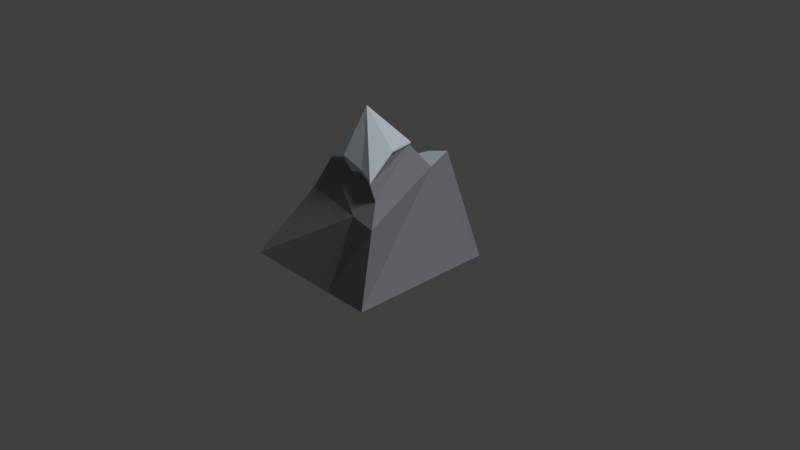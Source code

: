 # Source: mountain.blend  (saved by Blender 2.79.0; exported with 4.5.12 LTS)
import bpy
from mathutils import Matrix  # noqa: F401  (used for matrix-valued properties, if any)

bpy.ops.wm.read_factory_settings(use_empty=True)
scene = bpy.context.scene
scene.name = 'Scene'

# ---- collections
col_collection_1 = bpy.data.collections.new('Collection 1'); scene.collection.children.link(col_collection_1)

# ---- materials (node trees are filled in below, after node groups)
mat_ice = bpy.data.materials.new('Ice')
mat_ice.alpha_threshold = 0.0
mat_ice.use_transparent_shadow = False
mat_ice.diffuse_color = (0.6475, 0.7302, 0.8, 1.0)
mat_ice.roughness = 0.5
mat_ice.specular_intensity = 1.0
mat_mountain = bpy.data.materials.new('Mountain')
mat_mountain.alpha_threshold = 0.0
mat_mountain.use_transparent_shadow = False
mat_mountain.diffuse_color = (0.2477, 0.2457, 0.281, 1.0)
mat_mountain.roughness = 0.5
mat_mountain.specular_intensity = 0.0

# ---- material node trees

# ---- world
world_world = bpy.data.worlds.new('World'); scene.world = world_world
world_world.color = (0.05088, 0.05088, 0.05088)
world_world.use_sun_shadow = False
world_world.sun_shadow_jitter_overblur = 0.0
world_world.cycles.sampling_method = 'MANUAL'

# ---- cameras
cam_camera = bpy.data.cameras.new('Camera')
cam_camera.clip_end = 100.0
cam_camera.lens = 35.0
cam_camera.sensor_width = 32.0
cam_camera.sensor_height = 18.0
cam_camera.ortho_scale = 7.314
cam_camera.dof.focus_distance = 0.0
cam_camera.dof.aperture_fstop = 128.0

# ---- lights
light_lamp = bpy.data.lights.new('Lamp', 'SUN')
light_lamp.transmission_factor = 0.0
light_lamp.cutoff_distance = 30.0
light_lamp.angle = 0.1993
light_lamp.energy = 1.62
light_lamp.shadow_buffer_clip_start = 1.001
light_lamp.shadow_soft_size = 0.1
light_lamp.shadow_cascade_max_distance = 1000.0

# ---- meshes
me_cube_001 = bpy.data.meshes.new('Cube.001')
me_cube_001.from_pydata([(-1.0, -1.0, 0.0), (0.0, 0.0, 2.0), (-1.0, 1.0, 0.0), (0.0, 0.0, 2.0), (1.0, -1.0, 0.0), (0.0, 0.0, 2.0), (1.0, 1.0, 0.0), (0.0, 0.0, 2.0), (0.0, 0.0, 2.0), (-0.55, -0.4067, 0.9), (-0.55, 0.55, 0.9), (0.55, 0.55, 1.221), (0.8715, -0.7144, 0.9), (-0.3719, -0.2679, 1.299), (0.0, 0.0, 2.0), (0.0, 0.0, 2.0), (0.0, 0.0, 2.0), (0.0, 0.0, 2.0), (-0.3955, 0.047, 1.302), (-0.004842, 0.4211, 1.406), (0.3562, 0.3604, 1.51), (-0.05609, -0.3296, 1.405), (0.4741, -0.04914, 1.527), (0.5833, -0.4773, 1.298), (-0.3174, 0.3045, 1.528), (0.1353, -0.3745, 1.304), (0.3251, -0.388, 1.352), (-0.3307, 0.3175, 1.566), (-0.3201, 0.3071, 1.529), (-0.3368, 0.3233, 1.551), (-0.3329, 0.3195, 1.538), (0.3591, 0.3747, 1.546), (0.3572, 0.362, 1.511), (0.3664, 0.3809, 1.532), (0.3657, 0.3763, 1.519), (0.5671, -0.4635, 1.339), (0.5674, -0.4647, 1.301), (0.5816, -0.4755, 1.317), (0.5818, -0.4759, 1.303), (-0.4222, 0.04527, 1.328), (-0.4042, 0.04922, 1.301), (-0.427, 0.05076, 1.311), (-0.4204, 0.05221, 1.302), (-0.002377, 0.4053, 1.406), (-0.004617, 0.4211, 1.442), (-0.004835, 0.4212, 1.411), (-0.005655, 0.427, 1.424), (-0.04951, -0.3164, 1.405), (-0.0456, -0.3347, 1.442), (-0.05251, -0.3259, 1.41), (-0.05108, -0.3326, 1.424), (0.4764, -0.04901, 1.528), (0.516, -0.05812, 1.575), (0.4935, -0.04956, 1.538), (0.5079, -0.05289, 1.555), (0.133, -0.3639, 1.307), (0.1442, -0.381, 1.34), (0.1363, -0.3746, 1.309), (0.1404, -0.3809, 1.321), (0.3251, -0.388, 1.352), (0.3522, -0.3985, 1.386), (0.3361, -0.3986, 1.355), (0.346, -0.4024, 1.368), (-0.362, -0.2636, 1.301), (-0.3779, -0.2657, 1.326), (-0.3767, -0.2694, 1.301), (-0.3825, -0.2702, 1.311), (0.6612, -0.4654, 1.099), (0.7108, -0.08221, 1.061), (0.5371, 0.8429, 1.345), (0.3977, 1.0, 0.0), (0.3977, -1.0, 0.0), (0.2187, 0.55, 1.124), (0.4434, -0.6218, 0.9), (0.2058, 0.8429, 1.249)], [], [(32, 51, 22, 20), (9, 10, 2, 0), (70, 6, 4, 71), (36, 59, 26, 23), (31, 16, 17, 35, 52), (74, 69, 70), (71, 4, 12, 73), (13, 18, 24, 10, 9), (6, 11, 68, 12, 4), (28, 43, 19, 24), (10, 24, 19, 20, 11, 72), (9, 73, 12, 67, 23, 26, 25, 21, 13), (11, 20, 22, 23, 67, 12, 68), (15, 14, 1, 3), (16, 15, 3, 7), (14, 17, 5, 1), (17, 16, 7, 5), (47, 63, 13, 21), (64, 48, 56, 60, 35, 17, 14), (55, 47, 21, 25), (63, 40, 18, 13), (27, 15, 16, 31, 44), (40, 28, 24, 18), (59, 55, 25, 26), (43, 32, 20, 19), (51, 36, 23, 22), (40, 63, 65, 42), (42, 65, 66, 41), (41, 66, 64, 39), (44, 31, 33, 46), (46, 33, 34, 45), (45, 34, 32, 43), (48, 64, 66, 50), (50, 66, 65, 49), (49, 65, 63, 47), (52, 35, 37, 54), (54, 37, 38, 53), (53, 38, 36, 51), (28, 40, 42, 30), (30, 42, 41, 29), (29, 41, 39, 27), (27, 44, 46, 29), (29, 46, 45, 30), (30, 45, 43, 28), (56, 48, 50, 58), (58, 50, 49, 57), (57, 49, 47, 55), (31, 52, 54, 33), (33, 54, 53, 34), (34, 53, 51, 32), (60, 56, 58, 62), (62, 58, 57, 61), (61, 57, 55, 59), (35, 60, 62, 37), (37, 62, 61, 38), (38, 61, 59, 36), (14, 15, 27, 39, 64), (11, 6, 69), (72, 11, 69, 74), (2, 10, 70), (6, 70, 69), (74, 10, 72), (70, 10, 74), (0, 71, 73, 9), (2, 70, 71, 0)])
me_cube_001.polygons.foreach_set('material_index', [0, 1, 0, 0, 0, 1, 1, 1, 1, 0, 1, 1, 1, 0, 0, 0, 0, 0, 0, 0, 0, 0, 0, 0, 0, 0, 0, 0, 0, 0, 0, 0, 0, 0, 0, 0, 0, 0, 0, 0, 0, 0, 0, 0, 0, 0, 0, 0, 0, 0, 0, 0, 0, 0, 0, 0, 0, 1, 0, 1, 1, 0, 1, 1, 0])
me_cube_001.materials.append(mat_ice)
me_cube_001.materials.append(mat_mountain)
me_cube_001.use_remesh_preserve_volume = False
me_cube_001.use_remesh_preserve_attributes = False
me_cube_001.use_mirror_vertex_groups = False
me_cube_001.update()

# ---- objects
ob_mountain = bpy.data.objects.new('Mountain', me_cube_001)
ob_lamp = bpy.data.objects.new('Lamp', light_lamp)
ob_camera = bpy.data.objects.new('Camera', cam_camera)

# ---- transforms, parenting, visibility, modifiers, constraints
ob_mountain.location = (0.0, 0.0, 0.0)
ob_mountain.lineart.crease_threshold = 0.0
ob_lamp.location = (3.091, 0.2931, 5.175)
ob_lamp.rotation_euler = (0.6503, 0.05522, 1.866)
ob_lamp.lock_rotations_4d = False
ob_lamp.empty_display_type = 'ARROWS'
ob_lamp.color = (0.0, 0.0, 0.0, 0.0)
ob_lamp.lineart.crease_threshold = 0.0
ob_camera.location = (7.481, -6.508, 5.344)
ob_camera.rotation_euler = (1.109, 0.0, 0.8149)
ob_camera.lock_rotations_4d = False
ob_camera.empty_display_type = 'ARROWS'
ob_camera.color = (0.0, 0.0, 0.0, 0.0)
ob_camera.display_type = 'WIRE'
ob_camera.lineart.crease_threshold = 0.0

# ---- collection membership
col_collection_1.objects.link(ob_mountain)
col_collection_1.objects.link(ob_lamp)
col_collection_1.objects.link(ob_camera)

# ---- scene / render settings (as saved in the file)
scene.camera = ob_camera
scene.frame_start = 1; scene.frame_end = 250; scene.frame_set(1)
scene.render.engine = 'BLENDER_EEVEE_NEXT'
scene.render.resolution_percentage = 50
scene.render.dither_intensity = 0.0
scene.cycles.use_denoising = False
scene.cycles.samples = 128
scene.cycles.sampling_pattern = 'TABULATED_SOBOL'
scene.cycles.use_adaptive_sampling = False
scene.cycles.use_light_tree = False
scene.cycles.blur_glossy = 0.0
scene.cycles.sample_clamp_indirect = 0.0
scene.view_settings.view_transform = 'Standard'
bpy.context.view_layer.update()

